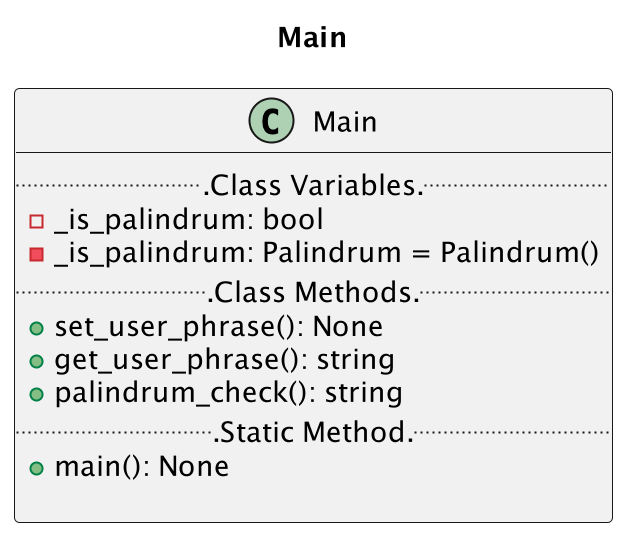

The diagram above was rendered by PlantUML. Its source (embedded in the PNG):
@startuml main
scale 2
title "Main"
class Main {
    ...Class Variables...
    -_is_palindrum: bool
    -_is_palindrum: Palindrum = Palindrum()
    ...Class Methods...
    +set_user_phrase(): None
    +get_user_phrase(): string
    +palindrum_check(): string
    ...Static Method...
    +main(): None

}
@enduml